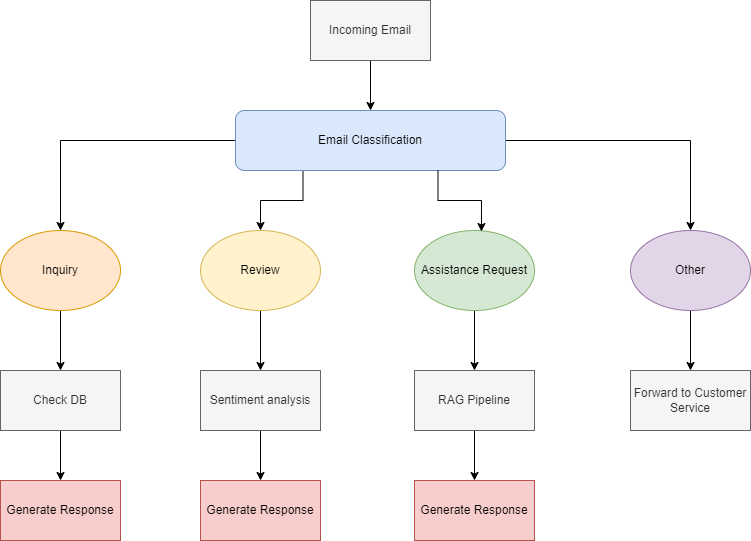

The diagram above was exported from draw.io. Its source (the exported page's mxGraphModel, read from the mxfile embedded in the PNG):
<mxGraphModel dx="1173" dy="579" grid="1" gridSize="10" guides="1" tooltips="1" connect="1" arrows="1" fold="1" page="1" pageScale="1" pageWidth="850" pageHeight="1100" background="#ffffff" math="0" shadow="0">
  <root>
    <mxCell id="0" />
    <mxCell id="1" parent="0" />
    <mxCell id="Hj0fICWFrUsItshO1YPh-3" value="" style="edgeStyle=orthogonalEdgeStyle;rounded=0;orthogonalLoop=1;jettySize=auto;html=1;" edge="1" parent="1" source="Hj0fICWFrUsItshO1YPh-1" target="Hj0fICWFrUsItshO1YPh-2">
      <mxGeometry relative="1" as="geometry" />
    </mxCell>
    <mxCell id="Hj0fICWFrUsItshO1YPh-1" value="Incoming Email" style="rounded=0;whiteSpace=wrap;html=1;fillColor=#f5f5f5;fontColor=#333333;strokeColor=#666666;" vertex="1" parent="1">
      <mxGeometry x="340" y="50" width="120" height="60" as="geometry" />
    </mxCell>
    <mxCell id="Hj0fICWFrUsItshO1YPh-8" style="edgeStyle=orthogonalEdgeStyle;rounded=0;orthogonalLoop=1;jettySize=auto;html=1;exitX=0;exitY=0.5;exitDx=0;exitDy=0;entryX=0.5;entryY=0;entryDx=0;entryDy=0;" edge="1" parent="1" source="Hj0fICWFrUsItshO1YPh-2" target="Hj0fICWFrUsItshO1YPh-4">
      <mxGeometry relative="1" as="geometry" />
    </mxCell>
    <mxCell id="Hj0fICWFrUsItshO1YPh-9" style="edgeStyle=orthogonalEdgeStyle;rounded=0;orthogonalLoop=1;jettySize=auto;html=1;exitX=0.25;exitY=1;exitDx=0;exitDy=0;entryX=0.5;entryY=0;entryDx=0;entryDy=0;" edge="1" parent="1" source="Hj0fICWFrUsItshO1YPh-2" target="Hj0fICWFrUsItshO1YPh-5">
      <mxGeometry relative="1" as="geometry" />
    </mxCell>
    <mxCell id="Hj0fICWFrUsItshO1YPh-11" style="edgeStyle=orthogonalEdgeStyle;rounded=0;orthogonalLoop=1;jettySize=auto;html=1;exitX=1;exitY=0.5;exitDx=0;exitDy=0;" edge="1" parent="1" source="Hj0fICWFrUsItshO1YPh-2" target="Hj0fICWFrUsItshO1YPh-7">
      <mxGeometry relative="1" as="geometry" />
    </mxCell>
    <mxCell id="Hj0fICWFrUsItshO1YPh-2" value="Email Classification" style="rounded=1;whiteSpace=wrap;html=1;fillColor=#dae8fc;strokeColor=#6c8ebf;" vertex="1" parent="1">
      <mxGeometry x="265" y="160" width="270" height="60" as="geometry" />
    </mxCell>
    <mxCell id="Hj0fICWFrUsItshO1YPh-20" style="edgeStyle=orthogonalEdgeStyle;rounded=0;orthogonalLoop=1;jettySize=auto;html=1;exitX=0.5;exitY=1;exitDx=0;exitDy=0;entryX=0.5;entryY=0;entryDx=0;entryDy=0;" edge="1" parent="1" source="Hj0fICWFrUsItshO1YPh-4" target="Hj0fICWFrUsItshO1YPh-12">
      <mxGeometry relative="1" as="geometry" />
    </mxCell>
    <mxCell id="Hj0fICWFrUsItshO1YPh-4" value="Inquiry" style="ellipse;whiteSpace=wrap;html=1;fillColor=#ffe6cc;strokeColor=#d79b00;" vertex="1" parent="1">
      <mxGeometry x="30" y="280" width="120" height="80" as="geometry" />
    </mxCell>
    <mxCell id="Hj0fICWFrUsItshO1YPh-22" style="edgeStyle=orthogonalEdgeStyle;rounded=0;orthogonalLoop=1;jettySize=auto;html=1;exitX=0.5;exitY=1;exitDx=0;exitDy=0;entryX=0.5;entryY=0;entryDx=0;entryDy=0;" edge="1" parent="1" source="Hj0fICWFrUsItshO1YPh-5" target="Hj0fICWFrUsItshO1YPh-13">
      <mxGeometry relative="1" as="geometry" />
    </mxCell>
    <mxCell id="Hj0fICWFrUsItshO1YPh-5" value="Review" style="ellipse;whiteSpace=wrap;html=1;fillColor=#fff2cc;strokeColor=#d6b656;" vertex="1" parent="1">
      <mxGeometry x="230" y="280" width="120" height="80" as="geometry" />
    </mxCell>
    <mxCell id="Hj0fICWFrUsItshO1YPh-24" style="edgeStyle=orthogonalEdgeStyle;rounded=0;orthogonalLoop=1;jettySize=auto;html=1;exitX=0.5;exitY=1;exitDx=0;exitDy=0;entryX=0.5;entryY=0;entryDx=0;entryDy=0;" edge="1" parent="1" source="Hj0fICWFrUsItshO1YPh-6" target="Hj0fICWFrUsItshO1YPh-14">
      <mxGeometry relative="1" as="geometry" />
    </mxCell>
    <mxCell id="Hj0fICWFrUsItshO1YPh-6" value="Assistance Request" style="ellipse;whiteSpace=wrap;html=1;fillColor=#d5e8d4;strokeColor=#82b366;" vertex="1" parent="1">
      <mxGeometry x="444" y="280" width="120" height="80" as="geometry" />
    </mxCell>
    <mxCell id="Hj0fICWFrUsItshO1YPh-27" value="" style="edgeStyle=orthogonalEdgeStyle;rounded=0;orthogonalLoop=1;jettySize=auto;html=1;" edge="1" parent="1" source="Hj0fICWFrUsItshO1YPh-7" target="Hj0fICWFrUsItshO1YPh-15">
      <mxGeometry relative="1" as="geometry" />
    </mxCell>
    <mxCell id="Hj0fICWFrUsItshO1YPh-7" value="Other" style="ellipse;whiteSpace=wrap;html=1;fillColor=#e1d5e7;strokeColor=#9673a6;" vertex="1" parent="1">
      <mxGeometry x="660" y="280" width="120" height="80" as="geometry" />
    </mxCell>
    <mxCell id="Hj0fICWFrUsItshO1YPh-10" style="edgeStyle=orthogonalEdgeStyle;rounded=0;orthogonalLoop=1;jettySize=auto;html=1;exitX=0.75;exitY=1;exitDx=0;exitDy=0;entryX=0.558;entryY=0.013;entryDx=0;entryDy=0;entryPerimeter=0;" edge="1" parent="1" source="Hj0fICWFrUsItshO1YPh-2" target="Hj0fICWFrUsItshO1YPh-6">
      <mxGeometry relative="1" as="geometry" />
    </mxCell>
    <mxCell id="Hj0fICWFrUsItshO1YPh-21" style="edgeStyle=orthogonalEdgeStyle;rounded=0;orthogonalLoop=1;jettySize=auto;html=1;exitX=0.5;exitY=1;exitDx=0;exitDy=0;entryX=0.5;entryY=0;entryDx=0;entryDy=0;" edge="1" parent="1" source="Hj0fICWFrUsItshO1YPh-12" target="Hj0fICWFrUsItshO1YPh-17">
      <mxGeometry relative="1" as="geometry" />
    </mxCell>
    <mxCell id="Hj0fICWFrUsItshO1YPh-12" value="Check DB" style="rounded=0;whiteSpace=wrap;html=1;fillColor=#f5f5f5;fontColor=#333333;strokeColor=#666666;" vertex="1" parent="1">
      <mxGeometry x="30" y="420" width="120" height="60" as="geometry" />
    </mxCell>
    <mxCell id="Hj0fICWFrUsItshO1YPh-23" style="edgeStyle=orthogonalEdgeStyle;rounded=0;orthogonalLoop=1;jettySize=auto;html=1;exitX=0.5;exitY=1;exitDx=0;exitDy=0;entryX=0.5;entryY=0;entryDx=0;entryDy=0;" edge="1" parent="1" source="Hj0fICWFrUsItshO1YPh-13" target="Hj0fICWFrUsItshO1YPh-18">
      <mxGeometry relative="1" as="geometry" />
    </mxCell>
    <mxCell id="Hj0fICWFrUsItshO1YPh-13" value="Sentiment analysis" style="rounded=0;whiteSpace=wrap;html=1;fillColor=#f5f5f5;fontColor=#333333;strokeColor=#666666;" vertex="1" parent="1">
      <mxGeometry x="230" y="420" width="120" height="60" as="geometry" />
    </mxCell>
    <mxCell id="Hj0fICWFrUsItshO1YPh-26" value="" style="edgeStyle=orthogonalEdgeStyle;rounded=0;orthogonalLoop=1;jettySize=auto;html=1;" edge="1" parent="1" source="Hj0fICWFrUsItshO1YPh-14" target="Hj0fICWFrUsItshO1YPh-19">
      <mxGeometry relative="1" as="geometry" />
    </mxCell>
    <mxCell id="Hj0fICWFrUsItshO1YPh-14" value="RAG Pipeline" style="rounded=0;whiteSpace=wrap;html=1;fillColor=#f5f5f5;fontColor=#333333;strokeColor=#666666;" vertex="1" parent="1">
      <mxGeometry x="444" y="420" width="120" height="60" as="geometry" />
    </mxCell>
    <mxCell id="Hj0fICWFrUsItshO1YPh-15" value="Forward to Customer Service" style="rounded=0;whiteSpace=wrap;html=1;fillColor=#f5f5f5;fontColor=#333333;strokeColor=#666666;" vertex="1" parent="1">
      <mxGeometry x="660" y="420" width="120" height="60" as="geometry" />
    </mxCell>
    <mxCell id="Hj0fICWFrUsItshO1YPh-17" value="Generate Response" style="rounded=0;whiteSpace=wrap;html=1;fillColor=#f8cecc;strokeColor=#b85450;" vertex="1" parent="1">
      <mxGeometry x="30" y="530" width="120" height="60" as="geometry" />
    </mxCell>
    <mxCell id="Hj0fICWFrUsItshO1YPh-18" value="Generate Response" style="rounded=0;whiteSpace=wrap;html=1;fillColor=#f8cecc;strokeColor=#b85450;" vertex="1" parent="1">
      <mxGeometry x="230" y="530" width="120" height="60" as="geometry" />
    </mxCell>
    <mxCell id="Hj0fICWFrUsItshO1YPh-19" value="Generate Response" style="rounded=0;whiteSpace=wrap;html=1;fillColor=#f8cecc;strokeColor=#b85450;" vertex="1" parent="1">
      <mxGeometry x="444" y="530" width="120" height="60" as="geometry" />
    </mxCell>
  </root>
</mxGraphModel>